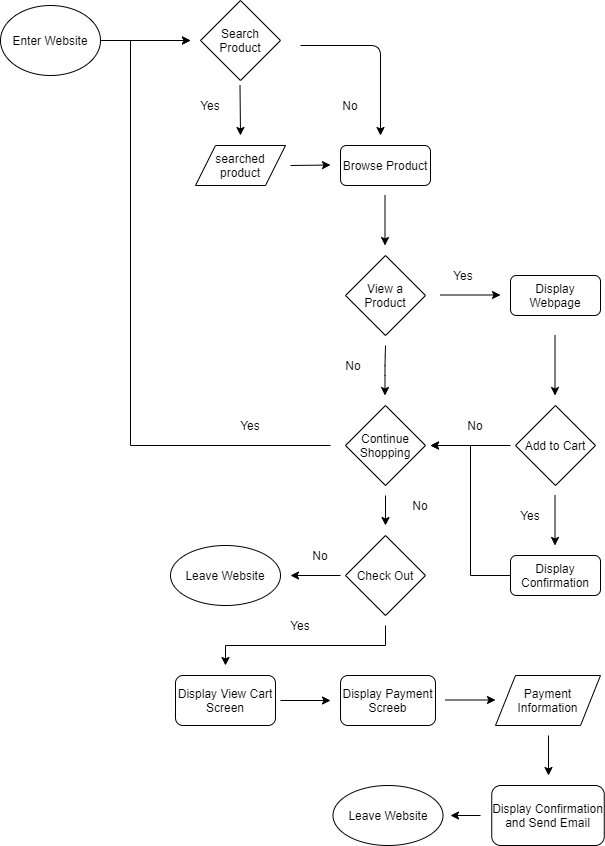

The diagram above was exported from draw.io. Its source (the exported page's mxGraphModel, read from the mxfile embedded in the PNG):
<mxGraphModel dx="840" dy="532" grid="1" gridSize="10" guides="1" tooltips="1" connect="1" arrows="1" fold="1" page="1" pageScale="1" pageWidth="850" pageHeight="1100" math="0" shadow="0">
  <root>
    <mxCell id="0" />
    <mxCell id="1" parent="0" />
    <mxCell id="52" style="edgeStyle=orthogonalEdgeStyle;rounded=0;orthogonalLoop=1;jettySize=auto;html=1;" edge="1" parent="1" source="2">
      <mxGeometry relative="1" as="geometry">
        <mxPoint x="220" y="105" as="targetPoint" />
      </mxGeometry>
    </mxCell>
    <mxCell id="2" value="Enter Website" style="ellipse;whiteSpace=wrap;html=1;" vertex="1" parent="1">
      <mxGeometry x="30" y="70" width="100" height="70" as="geometry" />
    </mxCell>
    <mxCell id="3" value="Search Product" style="rhombus;whiteSpace=wrap;html=1;" vertex="1" parent="1">
      <mxGeometry x="230" y="65" width="80" height="80" as="geometry" />
    </mxCell>
    <mxCell id="9" value="" style="endArrow=classic;html=1;" edge="1" parent="1">
      <mxGeometry relative="1" as="geometry">
        <mxPoint x="269.5" y="150" as="sourcePoint" />
        <mxPoint x="270" y="200" as="targetPoint" />
      </mxGeometry>
    </mxCell>
    <mxCell id="11" value="searched product" style="shape=parallelogram;perimeter=parallelogramPerimeter;whiteSpace=wrap;html=1;fixedSize=1;" vertex="1" parent="1">
      <mxGeometry x="225" y="210" width="90" height="40" as="geometry" />
    </mxCell>
    <mxCell id="13" value="" style="endArrow=classic;html=1;" edge="1" parent="1">
      <mxGeometry width="50" height="50" relative="1" as="geometry">
        <mxPoint x="330" y="110" as="sourcePoint" />
        <mxPoint x="410" y="200" as="targetPoint" />
        <Array as="points">
          <mxPoint x="410" y="110" />
        </Array>
      </mxGeometry>
    </mxCell>
    <mxCell id="14" value="No" style="text;html=1;strokeColor=none;fillColor=none;align=center;verticalAlign=middle;whiteSpace=wrap;rounded=0;" vertex="1" parent="1">
      <mxGeometry x="360" y="160" width="40" height="20" as="geometry" />
    </mxCell>
    <mxCell id="15" value="" style="endArrow=classic;html=1;" edge="1" parent="1">
      <mxGeometry width="50" height="50" relative="1" as="geometry">
        <mxPoint x="320" y="230" as="sourcePoint" />
        <mxPoint x="360" y="229.5" as="targetPoint" />
        <Array as="points" />
      </mxGeometry>
    </mxCell>
    <mxCell id="16" value="View a Product" style="rhombus;whiteSpace=wrap;html=1;" vertex="1" parent="1">
      <mxGeometry x="375" y="320" width="80" height="80" as="geometry" />
    </mxCell>
    <mxCell id="17" value="" style="endArrow=classic;html=1;" edge="1" parent="1">
      <mxGeometry width="50" height="50" relative="1" as="geometry">
        <mxPoint x="414.5" y="260" as="sourcePoint" />
        <mxPoint x="414.5" y="310" as="targetPoint" />
      </mxGeometry>
    </mxCell>
    <mxCell id="19" value="" style="endArrow=classic;html=1;" edge="1" parent="1">
      <mxGeometry relative="1" as="geometry">
        <mxPoint x="470" y="359.5" as="sourcePoint" />
        <mxPoint x="530" y="359.5" as="targetPoint" />
      </mxGeometry>
    </mxCell>
    <mxCell id="21" value="Browse Product" style="rounded=1;whiteSpace=wrap;html=1;" vertex="1" parent="1">
      <mxGeometry x="370" y="210" width="90" height="40" as="geometry" />
    </mxCell>
    <mxCell id="22" value="Display Webpage" style="rounded=1;whiteSpace=wrap;html=1;" vertex="1" parent="1">
      <mxGeometry x="540" y="340" width="90" height="40" as="geometry" />
    </mxCell>
    <mxCell id="50" style="edgeStyle=orthogonalEdgeStyle;rounded=0;orthogonalLoop=1;jettySize=auto;html=1;" edge="1" parent="1">
      <mxGeometry relative="1" as="geometry">
        <mxPoint x="360" y="510" as="sourcePoint" />
        <mxPoint x="220" y="105" as="targetPoint" />
        <Array as="points">
          <mxPoint x="160" y="510" />
          <mxPoint x="160" y="105" />
        </Array>
      </mxGeometry>
    </mxCell>
    <mxCell id="54" style="edgeStyle=orthogonalEdgeStyle;rounded=0;orthogonalLoop=1;jettySize=auto;html=1;" edge="1" parent="1">
      <mxGeometry relative="1" as="geometry">
        <mxPoint x="415" y="590" as="targetPoint" />
        <mxPoint x="415" y="560" as="sourcePoint" />
      </mxGeometry>
    </mxCell>
    <mxCell id="25" value="Continue Shopping" style="rhombus;whiteSpace=wrap;html=1;" vertex="1" parent="1">
      <mxGeometry x="375" y="470" width="80" height="80" as="geometry" />
    </mxCell>
    <mxCell id="26" value="" style="endArrow=classic;html=1;" edge="1" parent="1">
      <mxGeometry relative="1" as="geometry">
        <mxPoint x="415" y="410" as="sourcePoint" />
        <mxPoint x="414.5" y="460" as="targetPoint" />
        <Array as="points">
          <mxPoint x="414.5" y="430" />
        </Array>
      </mxGeometry>
    </mxCell>
    <mxCell id="46" style="edgeStyle=orthogonalEdgeStyle;rounded=0;orthogonalLoop=1;jettySize=auto;html=1;" edge="1" parent="1">
      <mxGeometry relative="1" as="geometry">
        <mxPoint x="460" y="510" as="targetPoint" />
        <mxPoint x="540" y="510" as="sourcePoint" />
      </mxGeometry>
    </mxCell>
    <mxCell id="29" value="Add to Cart" style="rhombus;whiteSpace=wrap;html=1;" vertex="1" parent="1">
      <mxGeometry x="545" y="470" width="80" height="80" as="geometry" />
    </mxCell>
    <mxCell id="30" value="" style="endArrow=classic;html=1;" edge="1" parent="1">
      <mxGeometry width="50" height="50" relative="1" as="geometry">
        <mxPoint x="584.5" y="400" as="sourcePoint" />
        <mxPoint x="584.5" y="460" as="targetPoint" />
      </mxGeometry>
    </mxCell>
    <mxCell id="39" style="edgeStyle=orthogonalEdgeStyle;rounded=0;orthogonalLoop=1;jettySize=auto;html=1;exitX=0;exitY=0.5;exitDx=0;exitDy=0;" edge="1" parent="1" source="31">
      <mxGeometry relative="1" as="geometry">
        <mxPoint x="460" y="510" as="targetPoint" />
        <Array as="points">
          <mxPoint x="500" y="640" />
          <mxPoint x="500" y="510" />
        </Array>
      </mxGeometry>
    </mxCell>
    <mxCell id="31" value="Display Confirmation" style="rounded=1;whiteSpace=wrap;html=1;" vertex="1" parent="1">
      <mxGeometry x="540" y="620" width="90" height="40" as="geometry" />
    </mxCell>
    <mxCell id="32" value="" style="endArrow=classic;html=1;" edge="1" parent="1">
      <mxGeometry relative="1" as="geometry">
        <mxPoint x="584.5" y="560" as="sourcePoint" />
        <mxPoint x="584.5" y="610" as="targetPoint" />
      </mxGeometry>
    </mxCell>
    <mxCell id="60" style="edgeStyle=orthogonalEdgeStyle;rounded=0;orthogonalLoop=1;jettySize=auto;html=1;" edge="1" parent="1">
      <mxGeometry relative="1" as="geometry">
        <mxPoint x="415" y="690" as="sourcePoint" />
        <mxPoint x="255" y="730" as="targetPoint" />
        <Array as="points">
          <mxPoint x="415" y="710" />
          <mxPoint x="255" y="710" />
        </Array>
      </mxGeometry>
    </mxCell>
    <mxCell id="53" value="Check Out" style="rhombus;whiteSpace=wrap;html=1;" vertex="1" parent="1">
      <mxGeometry x="375" y="600" width="80" height="80" as="geometry" />
    </mxCell>
    <mxCell id="55" value="Leave Website" style="ellipse;whiteSpace=wrap;html=1;" vertex="1" parent="1">
      <mxGeometry x="200" y="610" width="110" height="60" as="geometry" />
    </mxCell>
    <mxCell id="56" value="" style="endArrow=classic;html=1;" edge="1" parent="1">
      <mxGeometry width="50" height="50" relative="1" as="geometry">
        <mxPoint x="370" y="640" as="sourcePoint" />
        <mxPoint x="320" y="640" as="targetPoint" />
      </mxGeometry>
    </mxCell>
    <mxCell id="66" style="edgeStyle=orthogonalEdgeStyle;rounded=0;orthogonalLoop=1;jettySize=auto;html=1;" edge="1" parent="1">
      <mxGeometry relative="1" as="geometry">
        <mxPoint x="310" y="765" as="sourcePoint" />
        <mxPoint x="360" y="765" as="targetPoint" />
      </mxGeometry>
    </mxCell>
    <mxCell id="57" value="Display View Cart Screen" style="rounded=1;whiteSpace=wrap;html=1;" vertex="1" parent="1">
      <mxGeometry x="205" y="740" width="100" height="50" as="geometry" />
    </mxCell>
    <mxCell id="61" value="No" style="text;html=1;strokeColor=none;fillColor=none;align=center;verticalAlign=middle;whiteSpace=wrap;rounded=0;" vertex="1" parent="1">
      <mxGeometry x="330" y="610" width="40" height="20" as="geometry" />
    </mxCell>
    <mxCell id="62" value="Yes" style="text;html=1;strokeColor=none;fillColor=none;align=center;verticalAlign=middle;whiteSpace=wrap;rounded=0;" vertex="1" parent="1">
      <mxGeometry x="310" y="680" width="40" height="20" as="geometry" />
    </mxCell>
    <mxCell id="63" value="No" style="text;html=1;strokeColor=none;fillColor=none;align=center;verticalAlign=middle;whiteSpace=wrap;rounded=0;" vertex="1" parent="1">
      <mxGeometry x="430" y="560" width="40" height="20" as="geometry" />
    </mxCell>
    <mxCell id="64" value="Yes" style="text;html=1;strokeColor=none;fillColor=none;align=center;verticalAlign=middle;whiteSpace=wrap;rounded=0;" vertex="1" parent="1">
      <mxGeometry x="260" y="480" width="40" height="20" as="geometry" />
    </mxCell>
    <mxCell id="68" style="edgeStyle=orthogonalEdgeStyle;rounded=0;orthogonalLoop=1;jettySize=auto;html=1;" edge="1" parent="1">
      <mxGeometry relative="1" as="geometry">
        <mxPoint x="475" y="764.5" as="sourcePoint" />
        <mxPoint x="525" y="764.5" as="targetPoint" />
      </mxGeometry>
    </mxCell>
    <mxCell id="65" value="Display Payment Screeb" style="rounded=1;whiteSpace=wrap;html=1;" vertex="1" parent="1">
      <mxGeometry x="370" y="740" width="95" height="50" as="geometry" />
    </mxCell>
    <mxCell id="72" style="edgeStyle=orthogonalEdgeStyle;rounded=0;orthogonalLoop=1;jettySize=auto;html=1;" edge="1" parent="1">
      <mxGeometry relative="1" as="geometry">
        <mxPoint x="578" y="800" as="sourcePoint" />
        <mxPoint x="578" y="840" as="targetPoint" />
      </mxGeometry>
    </mxCell>
    <mxCell id="67" value="Payment Information" style="shape=parallelogram;perimeter=parallelogramPerimeter;whiteSpace=wrap;html=1;fixedSize=1;" vertex="1" parent="1">
      <mxGeometry x="525" y="740" width="105" height="50" as="geometry" />
    </mxCell>
    <mxCell id="75" style="edgeStyle=orthogonalEdgeStyle;rounded=0;orthogonalLoop=1;jettySize=auto;html=1;" edge="1" parent="1">
      <mxGeometry relative="1" as="geometry">
        <mxPoint x="480" y="880" as="targetPoint" />
        <mxPoint x="510" y="880" as="sourcePoint" />
      </mxGeometry>
    </mxCell>
    <mxCell id="71" value="Display Confirmation and Send Email" style="rounded=1;whiteSpace=wrap;html=1;" vertex="1" parent="1">
      <mxGeometry x="521.25" y="850" width="112.5" height="60" as="geometry" />
    </mxCell>
    <mxCell id="74" value="Leave Website" style="ellipse;whiteSpace=wrap;html=1;" vertex="1" parent="1">
      <mxGeometry x="362.5" y="850" width="110" height="60" as="geometry" />
    </mxCell>
    <mxCell id="76" value="Yes" style="text;html=1;strokeColor=none;fillColor=none;align=center;verticalAlign=middle;whiteSpace=wrap;rounded=0;" vertex="1" parent="1">
      <mxGeometry x="472.5" y="330" width="40" height="20" as="geometry" />
    </mxCell>
    <mxCell id="77" value="Yes" style="text;html=1;strokeColor=none;fillColor=none;align=center;verticalAlign=middle;whiteSpace=wrap;rounded=0;" vertex="1" parent="1">
      <mxGeometry x="220" y="160" width="40" height="20" as="geometry" />
    </mxCell>
    <mxCell id="78" value="No" style="text;html=1;strokeColor=none;fillColor=none;align=center;verticalAlign=middle;whiteSpace=wrap;rounded=0;" vertex="1" parent="1">
      <mxGeometry x="362.5" y="420" width="40" height="20" as="geometry" />
    </mxCell>
    <mxCell id="79" value="Yes" style="text;html=1;strokeColor=none;fillColor=none;align=center;verticalAlign=middle;whiteSpace=wrap;rounded=0;" vertex="1" parent="1">
      <mxGeometry x="540" y="570" width="40" height="20" as="geometry" />
    </mxCell>
    <mxCell id="80" value="No" style="text;html=1;strokeColor=none;fillColor=none;align=center;verticalAlign=middle;whiteSpace=wrap;rounded=0;" vertex="1" parent="1">
      <mxGeometry x="485" y="480" width="40" height="20" as="geometry" />
    </mxCell>
  </root>
</mxGraphModel>